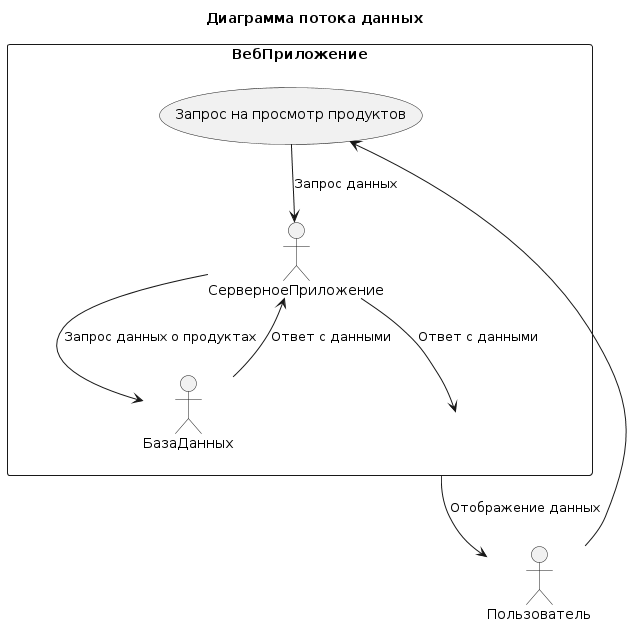

The diagram above was rendered by PlantUML. Its source (embedded in the PNG):
@startuml
title Диаграмма потока данных

actor Пользователь

rectangle ВебПриложение {
  Пользователь --> (Запрос на просмотр продуктов)
  (Запрос на просмотр продуктов) --> СерверноеПриложение : Запрос данных
  СерверноеПриложение --> БазаДанных : Запрос данных о продуктах
  БазаДанных --> СерверноеПриложение : Ответ с данными
  СерверноеПриложение --> ВебПриложение : Ответ с данными
  ВебПриложение --> Пользователь : Отображение данных
}
@enduml